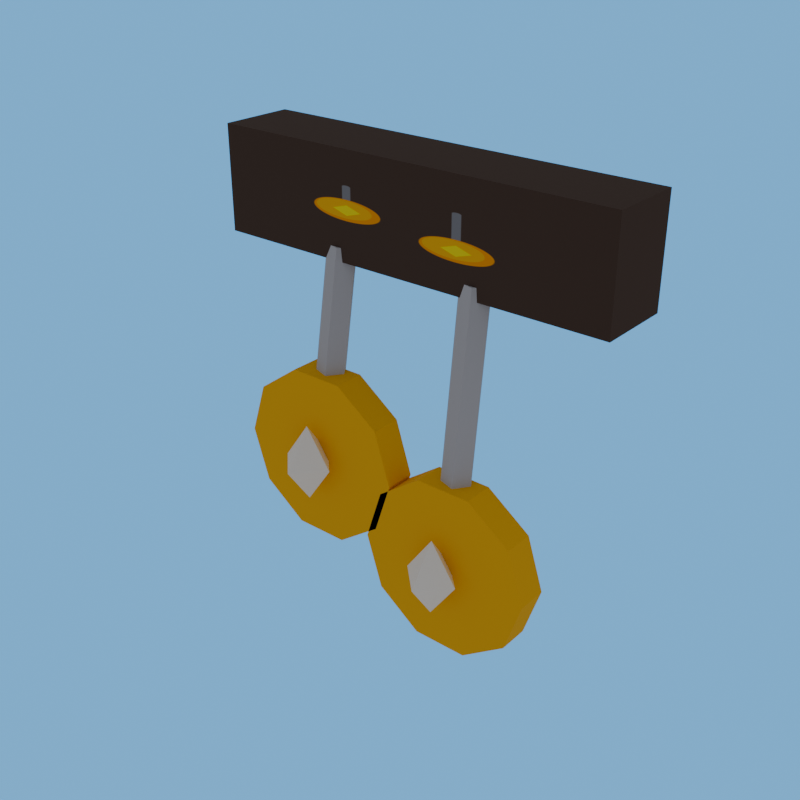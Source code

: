 # Source: trophy_counter_2-client.blend  (saved by Blender 5.2.44; exported with 4.5.12 LTS)
import bpy
from mathutils import Matrix  # noqa: F401  (used for matrix-valued properties, if any)

bpy.ops.wm.read_factory_settings(use_empty=True)
scene = bpy.context.scene
scene.name = 'R4_trophy_counter_2'

# ---- collections
col_asset_trophy_counter_2 = bpy.data.collections.new('Asset_trophy_counter_2'); scene.collection.children.link(col_asset_trophy_counter_2)

# ---- images (referenced by path relative to the original .blend; pixels are not part of the script)
import os
ASSET_DIR = os.environ.get("B2B_ASSET_DIR", "")  # directory of the original .blend (textures are referenced by path, not embedded)
HERE = os.path.dirname(os.path.abspath(__file__))  # packed textures are extracted next to this script under _unpacked/

def load_image(name, relpath, width, height, colorspace="sRGB"):
    """Load a texture the original file referenced (path relative to the .blend, or extracted next to this script)."""
    p = next((c for c in (os.path.join(HERE, relpath), os.path.join(ASSET_DIR, relpath)) if relpath and os.path.exists(c)), "")
    if p:
        img = bpy.data.images.load(p, check_existing=True)
        img.name = name
    else:  # same state as the original file: an image datablock whose file is absent (Cycles renders it pink)
        img = bpy.data.images.new(name, width, height)
        img.source = "FILE"
        img.filepath = "//" + (relpath or name)
    img.colorspace_settings.name = colorspace
    return img
img_trophy_counter_2_overlay_png = load_image('trophy_counter_2_overlay.png', '_unpacked/trophy_counter_2_overlay.0bb0086d.png', 512, 512, 'sRGB')

# ---- materials (node trees are filled in below, after node groups)
mat_rf_mat_leather_dark = bpy.data.materials.new('RF_Mat_leather_dark')
mat_rf_mat_leather_dark.diffuse_color = (0.06848, 0.04231, 0.03434, 1.0)
mat_trophy_counter_2_decal = bpy.data.materials.new('trophy_counter_2_Decal')
mat_trophy_counter_2_decal.diffuse_color = (0.06848, 0.04231, 0.03434, 1.0)
mat_rf_mat_steel = bpy.data.materials.new('RF_Mat_steel')
mat_rf_mat_steel.diffuse_color = (0.5089, 0.5271, 0.6038, 1.0)
mat_rf_mat_gold = bpy.data.materials.new('RF_Mat_gold')
mat_rf_mat_gold.diffuse_color = (0.9473, 0.5149, 0.001214, 1.0)
mat_rf_mat_neutral_white = bpy.data.materials.new('RF_Mat_neutral_white')
mat_rf_mat_neutral_white.diffuse_color = (0.9911, 0.9911, 0.9911, 1.0)

# ---- material node trees
mat_rf_mat_leather_dark.use_nodes = True; mat_rf_mat_leather_dark.node_tree.nodes.clear()
_N = mat_rf_mat_leather_dark.node_tree.nodes; _L = mat_rf_mat_leather_dark.node_tree.links
n0 = _N.new('ShaderNodeBsdfPrincipled'); n0.name = 'Principled BSDF'; n0.location = (-200, 100)
n0.inputs[0].default_value = (0.06848, 0.04231, 0.03434, 1.0)
n0.inputs[2].default_value = 1.0
n0.inputs[10].default_value = 0.005
n1 = _N.new('ShaderNodeOutputMaterial'); n1.name = 'Material Output'; n1.location = (200, 100)
_L.new(n0.outputs[0], n1.inputs[0])
n1.is_active_output = True
mat_trophy_counter_2_decal.use_nodes = True; mat_trophy_counter_2_decal.node_tree.nodes.clear()
_N = mat_trophy_counter_2_decal.node_tree.nodes; _L = mat_trophy_counter_2_decal.node_tree.links
n0 = _N.new('ShaderNodeBsdfPrincipled'); n0.name = 'Principled BSDF'; n0.location = (-200, 100)
n0.inputs[2].default_value = 1.0
n0.inputs[10].default_value = 0.005
n1 = _N.new('ShaderNodeOutputMaterial'); n1.name = 'Material Output'; n1.location = (200, 100)
n2 = _N.new('ShaderNodeTexImage'); n2.name = 'Image Texture'; n2.location = (0, 0)
n2.image = img_trophy_counter_2_overlay_png
n3 = _N.new('ShaderNodeUVMap'); n3.name = 'UV Map'; n3.location = (0, 0)
n3.width = 160
n3.uv_map = 'UVMap'
_L.new(n0.outputs[0], n1.inputs[0])
_L.new(n2.outputs[0], n0.inputs[0])
_L.new(n3.outputs[0], n2.inputs[0])
n1.is_active_output = True
mat_rf_mat_steel.use_nodes = True; mat_rf_mat_steel.node_tree.nodes.clear()
_N = mat_rf_mat_steel.node_tree.nodes; _L = mat_rf_mat_steel.node_tree.links
n0 = _N.new('ShaderNodeBsdfPrincipled'); n0.name = 'Principled BSDF'; n0.location = (-200, 100)
n0.inputs[0].default_value = (0.5089, 0.5271, 0.6038, 1.0)
n0.inputs[2].default_value = 1.0
n0.inputs[10].default_value = 0.005
n1 = _N.new('ShaderNodeOutputMaterial'); n1.name = 'Material Output'; n1.location = (200, 100)
_L.new(n0.outputs[0], n1.inputs[0])
n1.is_active_output = True
mat_rf_mat_gold.use_nodes = True; mat_rf_mat_gold.node_tree.nodes.clear()
_N = mat_rf_mat_gold.node_tree.nodes; _L = mat_rf_mat_gold.node_tree.links
n0 = _N.new('ShaderNodeBsdfPrincipled'); n0.name = 'Principled BSDF'; n0.location = (-200, 100)
n0.inputs[0].default_value = (0.9473, 0.5149, 0.001214, 1.0)
n0.inputs[2].default_value = 1.0
n0.inputs[10].default_value = 0.005
n1 = _N.new('ShaderNodeOutputMaterial'); n1.name = 'Material Output'; n1.location = (200, 100)
_L.new(n0.outputs[0], n1.inputs[0])
n1.is_active_output = True
mat_rf_mat_neutral_white.use_nodes = True; mat_rf_mat_neutral_white.node_tree.nodes.clear()
_N = mat_rf_mat_neutral_white.node_tree.nodes; _L = mat_rf_mat_neutral_white.node_tree.links
n0 = _N.new('ShaderNodeBsdfPrincipled'); n0.name = 'Principled BSDF'; n0.location = (-200, 100)
n0.inputs[0].default_value = (0.9911, 0.9911, 0.9911, 1.0)
n0.inputs[2].default_value = 1.0
n0.inputs[10].default_value = 0.005
n1 = _N.new('ShaderNodeOutputMaterial'); n1.name = 'Material Output'; n1.location = (200, 100)
_L.new(n0.outputs[0], n1.inputs[0])
n1.is_active_output = True

# ---- world
world_r4_trophy_counter_2_sky = bpy.data.worlds.new('R4_trophy_counter_2_Sky'); scene.world = world_r4_trophy_counter_2_sky
world_r4_trophy_counter_2_sky.use_nodes = True; world_r4_trophy_counter_2_sky.node_tree.nodes.clear()
_N = world_r4_trophy_counter_2_sky.node_tree.nodes; _L = world_r4_trophy_counter_2_sky.node_tree.links
n0 = _N.new('ShaderNodeBackground'); n0.name = 'Background'; n0.location = (-200, 100)
n0.inputs[0].default_value = (0.75, 0.75, 0.75, 1.0)
n0.inputs[1].default_value = 0.45
n1 = _N.new('ShaderNodeOutputWorld'); n1.name = 'World Output'; n1.location = (200, 100)
n2 = _N.new('ShaderNodeBackground'); n2.name = 'Background.001'; n2.location = (0, 0)
n2.inputs[0].default_value = (0.159, 0.5149, 0.9734, 1.0)
n3 = _N.new('ShaderNodeLightPath'); n3.name = 'Light Path'; n3.location = (0, 0)
n4 = _N.new('ShaderNodeMixShader'); n4.name = 'Mix Shader'; n4.location = (0, 0)
_L.new(n3.outputs[0], n4.inputs[0])
_L.new(n0.outputs[0], n4.inputs[1])
_L.new(n2.outputs[0], n4.inputs[2])
_L.new(n4.outputs[0], n1.inputs[0])
n1.is_active_output = True

# ---- meshes
me_trophy_beltmount_mesh_001 = bpy.data.meshes.new('Trophy_BeltMount_Mesh.001')
me_trophy_beltmount_mesh_001.from_pydata([(0.15, -0.5255, 0.825), (0.51, -0.5255, 0.825), (0.51, -0.4605, 0.825), (0.15, -0.4605, 0.825), (0.15, -0.5255, 0.915), (0.51, -0.5255, 0.915), (0.51, -0.4605, 0.915), (0.15, -0.4605, 0.915), (0.278, -0.516, 0.835), (0.269, -0.5282, 0.837), (0.2545, -0.5235, 0.8362), (0.2545, -0.5085, 0.8338), (0.269, -0.5038, 0.833), (0.278, -0.535, 0.72), (0.269, -0.5472, 0.722), (0.2545, -0.5425, 0.7212), (0.2545, -0.5275, 0.7188), (0.269, -0.5228, 0.718), (0.342, -0.5525, 0.66), (0.3273, -0.5525, 0.6147), (0.2888, -0.5525, 0.5868), (0.2412, -0.5525, 0.5868), (0.2027, -0.5525, 0.6147), (0.188, -0.5525, 0.66), (0.2027, -0.5525, 0.7053), (0.2412, -0.5525, 0.7332), (0.2888, -0.5525, 0.7332), (0.3273, -0.5525, 0.7053), (0.342, -0.5255, 0.66), (0.3273, -0.5255, 0.6147), (0.2888, -0.5255, 0.5868), (0.2412, -0.5255, 0.5868), (0.2027, -0.5255, 0.6147), (0.188, -0.5255, 0.66), (0.2027, -0.5255, 0.7053), (0.2412, -0.5255, 0.7332), (0.2888, -0.5255, 0.7332), (0.3273, -0.5255, 0.7053), (0.265, -0.565, 0.694), (0.265, -0.565, 0.626), (0.2888, -0.565, 0.66), (0.265, -0.5412, 0.66), (0.2412, -0.565, 0.66), (0.265, -0.5888, 0.66), (0.408, -0.516, 0.835), (0.399, -0.5283, 0.8364), (0.3845, -0.5236, 0.8358), (0.3845, -0.5084, 0.8342), (0.399, -0.5037, 0.8336), (0.408, -0.535, 0.665), (0.399, -0.5473, 0.6664), (0.3845, -0.5426, 0.6658), (0.3845, -0.5274, 0.6642), (0.399, -0.5227, 0.6636), (0.472, -0.5525, 0.605), (0.4573, -0.5525, 0.5597), (0.4188, -0.5525, 0.5318), (0.3712, -0.5525, 0.5318), (0.3327, -0.5525, 0.5597), (0.318, -0.5525, 0.605), (0.3327, -0.5525, 0.6503), (0.3712, -0.5525, 0.6782), (0.4188, -0.5525, 0.6782), (0.4573, -0.5525, 0.6503), (0.472, -0.5255, 0.605), (0.4573, -0.5255, 0.5597), (0.4188, -0.5255, 0.5318), (0.3712, -0.5255, 0.5318), (0.3327, -0.5255, 0.5597), (0.318, -0.5255, 0.605), (0.3327, -0.5255, 0.6503), (0.3712, -0.5255, 0.6782), (0.4188, -0.5255, 0.6782), (0.4573, -0.5255, 0.6503), (0.395, -0.565, 0.639), (0.395, -0.565, 0.571), (0.4188, -0.565, 0.605), (0.395, -0.5412, 0.605), (0.3712, -0.565, 0.605), (0.395, -0.5888, 0.605)], [], [(0, 3, 2, 1), (4, 5, 6, 7), (0, 1, 5, 4), (1, 2, 6, 5), (2, 3, 7, 6), (3, 0, 4, 7), (12, 11, 10, 9, 8), (13, 14, 15, 16, 17), (8, 9, 14, 13), (9, 10, 15, 14), (10, 11, 16, 15), (11, 12, 17, 16), (12, 8, 13, 17), (27, 26, 25, 24, 23, 22, 21, 20, 19, 18), (28, 29, 30, 31, 32, 33, 34, 35, 36, 37), (18, 19, 29, 28), (19, 20, 30, 29), (20, 21, 31, 30), (21, 22, 32, 31), (22, 23, 33, 32), (23, 24, 34, 33), (24, 25, 35, 34), (25, 26, 36, 35), (26, 27, 37, 36), (27, 18, 28, 37), (38, 40, 41), (38, 41, 42), (38, 42, 43), (38, 43, 40), (39, 41, 40), (39, 42, 41), (39, 43, 42), (39, 40, 43), (48, 47, 46, 45, 44), (49, 50, 51, 52, 53), (44, 45, 50, 49), (45, 46, 51, 50), (46, 47, 52, 51), (47, 48, 53, 52), (48, 44, 49, 53), (63, 62, 61, 60, 59, 58, 57, 56, 55, 54), (64, 65, 66, 67, 68, 69, 70, 71, 72, 73), (54, 55, 65, 64), (55, 56, 66, 65), (56, 57, 67, 66), (57, 58, 68, 67), (58, 59, 69, 68), (59, 60, 70, 69), (60, 61, 71, 70), (61, 62, 72, 71), (62, 63, 73, 72), (63, 54, 64, 73), (74, 76, 77), (74, 77, 78), (74, 78, 79), (74, 79, 76), (75, 77, 76), (75, 78, 77), (75, 79, 78), (75, 76, 79)])
me_trophy_beltmount_mesh_001.polygons.foreach_set('material_index', [1, 1, 1, 1, 1, 1, 2, 2, 2, 2, 2, 2, 2, 3, 3, 3, 3, 3, 3, 3, 3, 3, 3, 3, 3, 4, 4, 4, 4, 4, 4, 4, 4, 2, 2, 2, 2, 2, 2, 2, 3, 3, 3, 3, 3, 3, 3, 3, 3, 3, 3, 3, 4, 4, 4, 4, 4, 4, 4, 4])
_uv = me_trophy_beltmount_mesh_001.uv_layers.new(name='UVMap')
_uv.uv.foreach_set('vector', [1.656e-08, -1.325e-07, 1.656e-08, -1.325e-07, 1.0, -1.325e-07, 1.0, -1.325e-07, 1.656e-08, 1.0, 1.0, 1.0, 1.0, 1.0, 1.656e-08, 1.0, 1.656e-08, -1.325e-07, 1.0, -1.325e-07, 1.0, 1.0, 1.656e-08, 1.0, 1.0, -1.325e-07, 1.0, -1.325e-07, 1.0, 1.0, 1.0, 1.0, 1.0, -1.325e-07, 1.656e-08, -1.325e-07, 1.656e-08, 1.0, 1.0, 1.0, 1.656e-08, -1.325e-07, 1.656e-08, -1.325e-07, 1.656e-08, 1.0, 1.656e-08, 1.0, 0.0, 0.0, 0.0, 0.0, 0.0, 0.0, 0.0, 0.0, 0.0, 0.0, 0.0, 0.0, 0.0, 0.0, 0.0, 0.0, 0.0, 0.0, 0.0, 0.0, 0.0, 0.0, 0.0, 0.0, 0.0, 0.0, 0.0, 0.0, 0.0, 0.0, 0.0, 0.0, 0.0, 0.0, 0.0, 0.0, 0.0, 0.0, 0.0, 0.0, 0.0, 0.0, 0.0, 0.0, 0.0, 0.0, 0.0, 0.0, 0.0, 0.0, 0.0, 0.0, 0.0, 0.0, 0.0, 0.0, 0.0, 0.0, 0.0, 0.0, 0.0, 0.0, 0.0, 0.0, 0.0, 0.0, 0.0, 0.0, 0.0, 0.0, 0.0, 0.0, 0.0, 0.0, 0.0, 0.0, 0.0, 0.0, 0.0, 0.0, 0.0, 0.0, 0.0, 0.0, 0.0, 0.0, 0.0, 0.0, 0.0, 0.0, 0.0, 0.0, 0.0, 0.0, 0.0, 0.0, 0.0, 0.0, 0.0, 0.0, 0.0, 0.0, 0.0, 0.0, 0.0, 0.0, 0.0, 0.0, 0.0, 0.0, 0.0, 0.0, 0.0, 0.0, 0.0, 0.0, 0.0, 0.0, 0.0, 0.0, 0.0, 0.0, 0.0, 0.0, 0.0, 0.0, 0.0, 0.0, 0.0, 0.0, 0.0, 0.0, 0.0, 0.0, 0.0, 0.0, 0.0, 0.0, 0.0, 0.0, 0.0, 0.0, 0.0, 0.0, 0.0, 0.0, 0.0, 0.0, 0.0, 0.0, 0.0, 0.0, 0.0, 0.0, 0.0, 0.0, 0.0, 0.0, 0.0, 0.0, 0.0, 0.0, 0.0, 0.0, 0.0, 0.0, 0.0, 0.0, 0.0, 0.0, 0.0, 0.0, 0.0, 0.0, 0.0, 0.0, 0.0, 0.0, 0.0, 0.0, 0.0, 0.0, 0.0, 0.0, 0.0, 0.0, 0.0, 0.0, 0.0, 0.0, 0.0, 0.0, 0.0, 0.0, 0.0, 0.0, 0.0, 0.0, 0.0, 0.0, 0.0, 0.0, 0.0, 0.0, 0.0, 0.0, 0.0, 0.0, 0.0, 0.0, 0.0, 0.0, 0.0, 0.0, 0.0, 0.0, 0.0, 0.0, 0.0, 0.0, 0.0, 0.0, 0.0, 0.0, 0.0, 0.0, 0.0, 0.0, 0.0, 0.0, 0.0, 0.0, 0.0, 0.0, 0.0, 0.0, 0.0, 0.0, 0.0, 0.0, 0.0, 0.0, 0.0, 0.0, 0.0, 0.0, 0.0, 0.0, 0.0, 0.0, 0.0, 0.0, 0.0, 0.0, 0.0, 0.0, 0.0, 0.0, 0.0, 0.0, 0.0, 0.0, 0.0, 0.0, 0.0, 0.0, 0.0, 0.0, 0.0, 0.0, 0.0, 0.0, 0.0, 0.0, 0.0, 0.0, 0.0, 0.0, 0.0, 0.0, 0.0, 0.0, 0.0, 0.0, 0.0, 0.0, 0.0, 0.0, 0.0, 0.0, 0.0, 0.0, 0.0, 0.0, 0.0, 0.0, 0.0, 0.0, 0.0, 0.0, 0.0, 0.0, 0.0, 0.0, 0.0, 0.0, 0.0, 0.0, 0.0, 0.0, 0.0, 0.0, 0.0, 0.0, 0.0, 0.0, 0.0, 0.0, 0.0, 0.0, 0.0, 0.0, 0.0, 0.0, 0.0, 0.0, 0.0, 0.0, 0.0, 0.0, 0.0, 0.0, 0.0, 0.0, 0.0, 0.0, 0.0, 0.0, 0.0, 0.0, 0.0, 0.0, 0.0, 0.0, 0.0, 0.0, 0.0, 0.0, 0.0, 0.0, 0.0, 0.0, 0.0, 0.0, 0.0, 0.0, 0.0, 0.0, 0.0, 0.0, 0.0, 0.0, 0.0, 0.0, 0.0, 0.0, 0.0, 0.0, 0.0, 0.0, 0.0, 0.0, 0.0, 0.0, 0.0, 0.0, 0.0, 0.0, 0.0, 0.0, 0.0, 0.0, 0.0, 0.0, 0.0, 0.0, 0.0, 0.0, 0.0, 0.0, 0.0, 0.0, 0.0, 0.0, 0.0, 0.0, 0.0, 0.0, 0.0, 0.0, 0.0, 0.0, 0.0, 0.0, 0.0, 0.0, 0.0, 0.0, 0.0, 0.0, 0.0, 0.0, 0.0, 0.0, 0.0, 0.0, 0.0, 0.0, 0.0, 0.0, 0.0, 0.0, 0.0, 0.0, 0.0, 0.0, 0.0, 0.0, 0.0, 0.0, 0.0, 0.0, 0.0, 0.0, 0.0, 0.0, 0.0, 0.0, 0.0, 0.0, 0.0, 0.0, 0.0, 0.0, 0.0, 0.0, 0.0, 0.0, 0.0, 0.0, 0.0, 0.0, 0.0, 0.0, 0.0, 0.0])
me_trophy_beltmount_mesh_001.materials.append(mat_rf_mat_leather_dark)
me_trophy_beltmount_mesh_001.materials.append(mat_trophy_counter_2_decal)
me_trophy_beltmount_mesh_001.materials.append(mat_rf_mat_steel)
me_trophy_beltmount_mesh_001.materials.append(mat_rf_mat_gold)
me_trophy_beltmount_mesh_001.materials.append(mat_rf_mat_neutral_white)
me_trophy_beltmount_mesh_001.update()
arm_rf_pudge_rig_data_012 = bpy.data.armatures.new('RF_Pudge_Rig_Data.012')  # bones are not reproduced

# ---- objects
ob_equipment_root = bpy.data.objects.new('equipment_root', None)
ob_trophy_counter_2_rig = bpy.data.objects.new('trophy_counter_2_Rig', arm_rf_pudge_rig_data_012)
ob_trophy_counter_2_wearable = bpy.data.objects.new('trophy_counter_2_Wearable', me_trophy_beltmount_mesh_001)

# ---- transforms, parenting, visibility, modifiers, constraints
ob_equipment_root.location = (0.0, 0.0, 0.0)
ob_equipment_root.empty_display_size = 0.12
ob_trophy_counter_2_rig.parent = ob_equipment_root
ob_trophy_counter_2_rig.location = (0.0, 0.0, 0.0)
ob_trophy_counter_2_rig.show_in_front = True
ob_trophy_counter_2_wearable.parent = ob_trophy_counter_2_rig
ob_trophy_counter_2_wearable.location = (0.0, 0.0, 0.0)
_vg = ob_trophy_counter_2_wearable.vertex_groups.new(name='pelvis')
_vg.add([0, 1, 2, 3, 4, 5, 6, 7, 8, 9, 10, 11, 12, 13, 14, 15, 16, 17, 18, 19, 20, 21, 22, 23, 24, 25, 26, 27, 28, 29, 30, 31, 32, 33, 34, 35, 36, 37, 38, 39, 40, 41, 42, 43, 44, 45, 46, 47, 48, 49, 50, 51, 52, 53, 54, 55, 56, 57, 58, 59, 60, 61, 62, 63, 64, 65, 66, 67, 68, 69, 70, 71, 72, 73, 74, 75, 76, 77, 78, 79], 1.0, 'REPLACE')
_m = ob_trophy_counter_2_wearable.modifiers.new('Pudge_Compatible_Skin', 'ARMATURE')
_m.object = ob_trophy_counter_2_rig

# ---- collection membership
col_asset_trophy_counter_2.objects.link(ob_equipment_root)
col_asset_trophy_counter_2.objects.link(ob_trophy_counter_2_rig)
col_asset_trophy_counter_2.objects.link(ob_trophy_counter_2_wearable)

# ---- scene / render settings (as saved in the file)
scene.frame_start = 1; scene.frame_end = 250; scene.frame_set(1)
scene.render.engine = 'BLENDER_EEVEE_NEXT'
scene.render.image_settings.exr_codec = 'NONE'
scene.render.resolution_x = 1000
scene.render.resolution_y = 1000
scene.render.fps = 30
scene.render.use_bake_clear = False
scene.render.bake_margin = 0
scene.render.bake_bias = 0.0
scene.render.bake_samples = 0
scene.render.simplify_subdivision_render = 0
scene.render.simplify_child_particles_render = 0.0
scene.render.compositor_device = 'GPU'
scene.eevee.use_volume_custom_range = False
scene.eevee.gtao_distance = 0.0
scene.eevee.use_fast_gi = False
scene.eevee.fast_gi_thickness_near = 0.1
scene.eevee.fast_gi_thickness_far = 0.0
scene.eevee.ray_tracing_options.screen_trace_thickness = 0.1
bpy.context.view_layer.update()

# ---- added for rendering (the .blend has no active camera): camera
cam_auto = bpy.data.cameras.new('AutoCamera')
cam_auto.lens = 50.0
cam_auto.sensor_width = 36.0
cam_auto.clip_end = 1000.0
ob_auto_camera = bpy.data.objects.new('AutoCamera', cam_auto)
scene.collection.objects.link(ob_auto_camera)
ob_auto_camera.location = (0.830757, -1.12556, 1.12399)
ob_auto_camera.rotation_euler = (1.09748, -7.21219e-08, 0.694738)
scene.camera = ob_auto_camera
bpy.context.view_layer.update()
